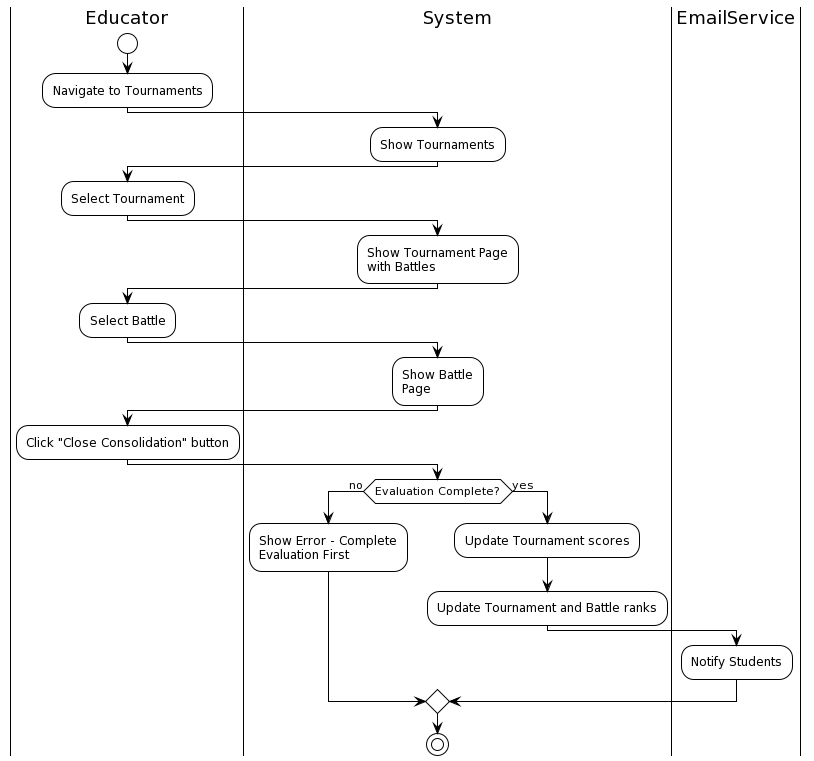

The diagram above was rendered by PlantUML. Its source (embedded in the PNG):
@startuml
!theme plain
|Educator|
start
:Navigate to Tournaments;
|System|
:Show Tournaments;
|Educator|
:Select Tournament;
|System|
:Show Tournament Page\nwith Battles;
|Educator|
:Select Battle;
|System|
:Show Battle\nPage;
|Educator|
:Click "Close Consolidation" button;
|System|
if (Evaluation Complete?) then (no)
:Show Error - Complete\nEvaluation First;
else (yes)
:Update Tournament scores;
:Update Tournament and Battle ranks;
|EmailService|
:Notify Students;
endif
|System|
stop
@enduml